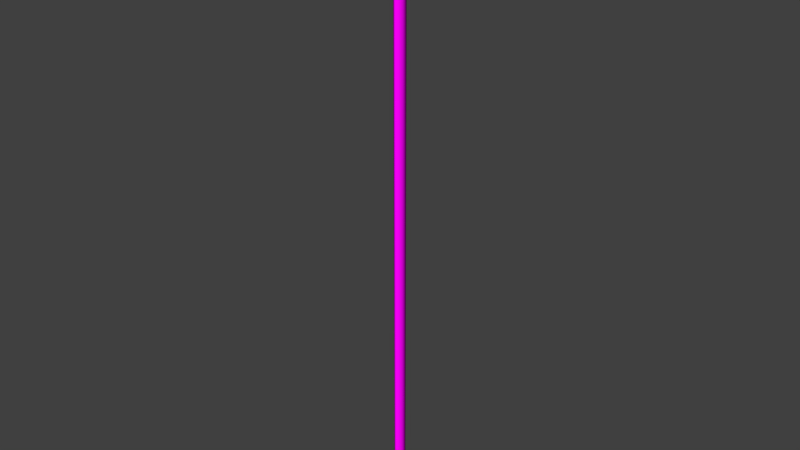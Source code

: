 # Source: decoration_pipes_phonepole_2.blend  (saved by Blender 2.70.0; exported with 4.5.12 LTS)
import bpy
from mathutils import Matrix  # noqa: F401  (used for matrix-valued properties, if any)

bpy.ops.wm.read_factory_settings(use_empty=True)
scene = bpy.context.scene
scene.name = 'Scene'

# ---- collections
col_collection_1 = bpy.data.collections.new('Collection 1'); scene.collection.children.link(col_collection_1)

# ---- images (referenced by path relative to the original .blend; pixels are not part of the script)
import os
ASSET_DIR = os.environ.get("B2B_ASSET_DIR", "")  # directory of the original .blend (textures are referenced by path, not embedded)
HERE = os.path.dirname(os.path.abspath(__file__))  # packed textures are extracted next to this script under _unpacked/

def load_image(name, relpath, width, height, colorspace="sRGB"):
    """Load a texture the original file referenced (path relative to the .blend, or extracted next to this script)."""
    p = next((c for c in (os.path.join(HERE, relpath), os.path.join(ASSET_DIR, relpath)) if relpath and os.path.exists(c)), "")
    if p:
        img = bpy.data.images.load(p, check_existing=True)
        img.name = name
    else:  # same state as the original file: an image datablock whose file is absent (Cycles renders it pink)
        img = bpy.data.images.new(name, width, height)
        img.source = "FILE"
        img.filepath = "//" + (relpath or name)
    img.colorspace_settings.name = colorspace
    return img
img_decoration_pipes_metal_6_diffuse_jpg = load_image('decoration_pipes_metal_6_diffuse.jpg', 'Texturen/decoration_pipes_metal_6_diffuse.jpg', 1024, 1024, 'sRGB')
img_decoration_pipes_metal_6_normal_jpg = load_image('decoration_pipes_metal_6_normal.jpg', 'Texturen/decoration_pipes_metal_6_normal.jpg', 1024, 1024, 'sRGB')
img_decoration_pipes_metal_2_diffuse_jpg = load_image('decoration_pipes_metal_2_diffuse.jpg', 'Texturen/decoration_pipes_metal_2_diffuse.jpg', 1024, 1024, 'sRGB')
img_decoration_pipes_metal_2_normal_png = load_image('decoration_pipes_metal_2_normal.png', 'Texturen/decoration_pipes_metal_2_normal.png', 1024, 1024, 'sRGB')

# ---- materials (node trees are filled in below, after node groups)
mat_decoration_pipes_phonepole_2_base_metal_6 = bpy.data.materials.new('decoration_pipes_phonepole_2_base_metal_6')
mat_decoration_pipes_phonepole_2_base_metal_6.alpha_threshold = 0.0
mat_decoration_pipes_phonepole_2_base_metal_6.roughness = 0.5
mat_decoration_pipes_phonepole_2_base_metal_6.line_color = (0.0, 0.0, 0.0, 1.0)
mat_decoration_pipes_phonepole_2_detail_metal_2 = bpy.data.materials.new('decoration_pipes_phonepole_2_detail_metal_2')
mat_decoration_pipes_phonepole_2_detail_metal_2.alpha_threshold = 0.0
mat_decoration_pipes_phonepole_2_detail_metal_2.roughness = 0.5
mat_decoration_pipes_phonepole_2_detail_metal_2.line_color = (0.0, 0.0, 0.0, 1.0)

# ---- material node trees
mat_decoration_pipes_phonepole_2_base_metal_6.use_nodes = True; mat_decoration_pipes_phonepole_2_base_metal_6.node_tree.nodes.clear()
_N = mat_decoration_pipes_phonepole_2_base_metal_6.node_tree.nodes; _L = mat_decoration_pipes_phonepole_2_base_metal_6.node_tree.links
n0 = _N.new('ShaderNodeOutputMaterial'); n0.name = 'Material Output'; n0.location = (300, 300)
n1 = _N.new('ShaderNodeTexCoord'); n1.name = 'Texture Coordinate'; n1.location = (-665, 350)
n2 = _N.new('ShaderNodeTexImage'); n2.name = 'Image Texture'; n2.location = (-431, 505)
n2.width = 140
n2.image = img_decoration_pipes_metal_6_diffuse_jpg
n3 = _N.new('ShaderNodeTexImage'); n3.name = 'Image Texture.001'; n3.location = (-456, 192)
n3.width = 140
n3.image = img_decoration_pipes_metal_6_normal_jpg
n4 = _N.new('ShaderNodeNormalMap'); n4.name = 'Normal Map'; n4.location = (-238, 207)
n5 = _N.new('ShaderNodeBsdfDiffuse'); n5.name = 'Diffuse BSDF'; n5.location = (10, 300)
_L.new(n5.outputs[0], n0.inputs[0])
_L.new(n2.outputs[0], n5.inputs[0])
_L.new(n4.outputs[0], n5.inputs[2])
_L.new(n3.outputs[0], n4.inputs[1])
_L.new(n1.outputs[2], n2.inputs[0])
_L.new(n1.outputs[2], n3.inputs[0])
n0.is_active_output = True
mat_decoration_pipes_phonepole_2_detail_metal_2.use_nodes = True; mat_decoration_pipes_phonepole_2_detail_metal_2.node_tree.nodes.clear()
_N = mat_decoration_pipes_phonepole_2_detail_metal_2.node_tree.nodes; _L = mat_decoration_pipes_phonepole_2_detail_metal_2.node_tree.links
n0 = _N.new('ShaderNodeOutputMaterial'); n0.name = 'Material Output'; n0.location = (300, 300)
n1 = _N.new('ShaderNodeTexCoord'); n1.name = 'Texture Coordinate'; n1.location = (-665, 350)
n2 = _N.new('ShaderNodeTexImage'); n2.name = 'Image Texture'; n2.location = (-431, 505)
n2.width = 140
n2.image = img_decoration_pipes_metal_2_diffuse_jpg
n3 = _N.new('ShaderNodeTexImage'); n3.name = 'Image Texture.001'; n3.location = (-456, 192)
n3.width = 140
n3.image = img_decoration_pipes_metal_2_normal_png
n4 = _N.new('ShaderNodeNormalMap'); n4.name = 'Normal Map'; n4.location = (-238, 207)
n5 = _N.new('ShaderNodeBsdfDiffuse'); n5.name = 'Diffuse BSDF'; n5.location = (10, 300)
_L.new(n5.outputs[0], n0.inputs[0])
_L.new(n2.outputs[0], n5.inputs[0])
_L.new(n4.outputs[0], n5.inputs[2])
_L.new(n3.outputs[0], n4.inputs[1])
_L.new(n1.outputs[2], n2.inputs[0])
_L.new(n1.outputs[2], n3.inputs[0])
n0.is_active_output = True

# ---- world
world_world = bpy.data.worlds.new('World'); scene.world = world_world
world_world.color = (0.05088, 0.05088, 0.05088)
world_world.use_sun_shadow = False
world_world.sun_shadow_jitter_overblur = 0.0
world_world.cycles.sampling_method = 'MANUAL'
world_world.cycles.sample_map_resolution = 256

# ---- meshes
me_cylinder_059 = bpy.data.meshes.new('Cylinder.059')
me_cylinder_059.from_pydata([(0.0, 0.05759, -0.05759), (0.0, 0.05759, 0.05759), (0.04988, 0.0288, -0.05759), (0.04988, 0.0288, 0.05759), (0.04988, -0.0288, -0.05759), (0.04988, -0.0288, 0.05759), (-5.035e-09, -0.05759, -0.05759), (-5.035e-09, -0.05759, 0.05759), (-0.04988, -0.0288, -0.05759), (-0.04988, -0.0288, 0.05759), (-0.04988, 0.0288, -0.05759), (-0.04988, 0.0288, 0.05759)], [], [(0, 1, 3, 2), (2, 3, 5, 4), (4, 5, 7, 6), (6, 7, 9, 8), (10, 11, 1, 0), (8, 9, 11, 10)])
me_cylinder_059.polygons.foreach_set('use_smooth', [True] * 6)
_uv = me_cylinder_059.uv_layers.new(name='UVMap')
_uv.uv.foreach_set('vector', [0.5, 5.856e-05, 0.5, 0.3334, 0.3334, 0.3334, 0.3334, 5.874e-05, 0.3334, 5.874e-05, 0.3334, 0.3334, 0.1667, 0.3334, 0.1667, 5.883e-05, 0.1667, 5.883e-05, 0.1667, 0.3334, 5.779e-05, 0.3334, 5.773e-05, 5.889e-05, 0.9999, 5.773e-05, 0.9999, 0.3334, 0.8333, 0.3334, 0.8333, 5.815e-05, 0.6666, 5.841e-05, 0.6666, 0.3334, 0.5, 0.3334, 0.5, 5.856e-05, 0.8333, 5.815e-05, 0.8333, 0.3334, 0.6666, 0.3334, 0.6666, 5.841e-05])
me_cylinder_059.materials.append(mat_decoration_pipes_phonepole_2_base_metal_6)
me_cylinder_059.use_remesh_preserve_volume = False
me_cylinder_059.use_remesh_preserve_attributes = False
me_cylinder_059.use_mirror_vertex_groups = False
me_cylinder_059.update()
me_cylinder_058 = bpy.data.meshes.new('Cylinder.058')
me_cylinder_058.from_pydata([(0.0, 0.07615, -0.07615), (0.0, 0.07615, 0.07615), (0.06595, 0.03807, -0.07615), (0.06595, 0.03807, 0.07615), (0.06595, -0.03807, -0.07615), (0.06595, -0.03807, 0.07615), (-6.657e-09, -0.07615, -0.07615), (-6.657e-09, -0.07615, 0.07615), (-0.06595, -0.03807, -0.07615), (-0.06595, -0.03807, 0.07615), (-0.06595, 0.03807, -0.07615), (-0.06595, 0.03807, 0.07615), (0.0, 0.07615, -0.07615), (0.06595, 0.03807, -0.07615), (0.06595, 0.03807, 0.07615), (0.0, 0.07615, 0.07615), (0.06595, -0.03807, -0.07615), (0.06595, -0.03807, 0.07615), (-6.657e-09, -0.07615, -0.07615), (-6.657e-09, -0.07615, 0.07615), (-0.06595, -0.03807, -0.07615), (-0.06595, -0.03807, 0.07615), (-0.06595, 0.03807, -0.07615), (-0.06595, 0.03807, 0.07615)], [], [(0, 1, 3, 2), (2, 3, 5, 4), (4, 5, 7, 6), (6, 7, 9, 8), (14, 15, 11, 21, 19, 17), (10, 23, 1, 0), (8, 9, 23, 10), (12, 13, 16, 18, 20, 22)])
me_cylinder_058.polygons.foreach_set('use_smooth', [True] * 8)
_uv = me_cylinder_058.uv_layers.new(name='UVMap')
_uv.uv.foreach_set('vector', [0.2114, 0.0001824, 0.2114, 0.4225, 0.0001821, 0.4225, 0.0001821, 0.0001826, 0.6337, 0.4229, 0.6337, 0.8452, 0.4225, 0.8452, 0.4225, 0.4229, 0.4225, 0.4229, 0.4225, 0.8452, 0.2114, 0.8452, 0.2114, 0.4229, 0.2114, 0.4229, 0.2114, 0.8452, 0.0001821, 0.8452, 0.0001821, 0.4229, 0.8169, 0.0001821, 0.9998, 0.1058, 0.9998, 0.3169, 0.8169, 0.4225, 0.6341, 0.3169, 0.6341, 0.1058, 0.4225, 0.0001822, 0.4225, 0.4225, 0.2114, 0.4225, 0.2114, 0.0001824, 0.6337, 0.0001821, 0.6337, 0.4225, 0.4225, 0.4225, 0.4225, 0.0001822, 0.9998, 0.5285, 0.9998, 0.7396, 0.8169, 0.8452, 0.6341, 0.7396, 0.6341, 0.5285, 0.8169, 0.4229])
me_cylinder_058.materials.append(mat_decoration_pipes_phonepole_2_detail_metal_2)
me_cylinder_058.use_remesh_preserve_volume = False
me_cylinder_058.use_remesh_preserve_attributes = False
me_cylinder_058.use_mirror_vertex_groups = False
me_cylinder_058.update()
me_cylinder_057 = bpy.data.meshes.new('Cylinder.057')
me_cylinder_057.from_pydata([(0.0, 0.07615, -0.07615), (0.0, 0.07615, 0.07615), (0.06595, 0.03807, -0.07615), (0.06595, 0.03807, 0.07615), (0.06595, -0.03807, -0.07615), (0.06595, -0.03807, 0.07615), (-6.657e-09, -0.07615, -0.07615), (-6.657e-09, -0.07615, 0.07615), (-0.06595, -0.03807, -0.07615), (-0.06595, -0.03807, 0.07615), (-0.06595, 0.03807, -0.07615), (-0.06595, 0.03807, 0.07615), (0.0, 0.07615, -0.07615), (0.06595, 0.03807, -0.07615), (0.06595, 0.03807, 0.07615), (0.0, 0.07615, 0.07615), (0.06595, -0.03807, -0.07615), (0.06595, -0.03807, 0.07615), (-6.657e-09, -0.07615, -0.07615), (-6.657e-09, -0.07615, 0.07615), (-0.06595, -0.03807, -0.07615), (-0.06595, -0.03807, 0.07615), (-0.06595, 0.03807, -0.07615), (-0.06595, 0.03807, 0.07615)], [], [(0, 1, 3, 2), (2, 3, 5, 4), (4, 5, 7, 6), (6, 7, 9, 8), (14, 15, 11, 21, 19, 17), (10, 23, 1, 0), (8, 9, 23, 10), (12, 13, 16, 18, 20, 22)])
me_cylinder_057.polygons.foreach_set('use_smooth', [True] * 8)
_uv = me_cylinder_057.uv_layers.new(name='UVMap')
_uv.uv.foreach_set('vector', [0.2114, 0.0001824, 0.2114, 0.4225, 0.0001821, 0.4225, 0.0001821, 0.0001826, 0.6337, 0.4229, 0.6337, 0.8452, 0.4225, 0.8452, 0.4225, 0.4229, 0.4225, 0.4229, 0.4225, 0.8452, 0.2114, 0.8452, 0.2114, 0.4229, 0.2114, 0.4229, 0.2114, 0.8452, 0.0001821, 0.8452, 0.0001821, 0.4229, 0.8169, 0.0001821, 0.9998, 0.1058, 0.9998, 0.3169, 0.8169, 0.4225, 0.6341, 0.3169, 0.6341, 0.1058, 0.4225, 0.0001822, 0.4225, 0.4225, 0.2114, 0.4225, 0.2114, 0.0001824, 0.6337, 0.0001821, 0.6337, 0.4225, 0.4225, 0.4225, 0.4225, 0.0001822, 0.9998, 0.5285, 0.9998, 0.7396, 0.8169, 0.8452, 0.6341, 0.7396, 0.6341, 0.5285, 0.8169, 0.4229])
me_cylinder_057.materials.append(mat_decoration_pipes_phonepole_2_detail_metal_2)
me_cylinder_057.use_remesh_preserve_volume = False
me_cylinder_057.use_remesh_preserve_attributes = False
me_cylinder_057.use_mirror_vertex_groups = False
me_cylinder_057.update()
me_cylinder_056 = bpy.data.meshes.new('Cylinder.056')
me_cylinder_056.from_pydata([(0.0, 0.05759, -0.05759), (0.0, 0.05759, 0.05759), (0.04988, 0.0288, -0.05759), (0.04988, 0.0288, 0.05759), (0.04988, -0.0288, -0.05759), (0.04988, -0.0288, 0.05759), (-5.035e-09, -0.05759, -0.05759), (-5.035e-09, -0.05759, 0.05759), (-0.04988, -0.0288, -0.05759), (-0.04988, -0.0288, 0.05759), (-0.04988, 0.0288, -0.05759), (-0.04988, 0.0288, 0.05759)], [], [(0, 1, 3, 2), (2, 3, 5, 4), (4, 5, 7, 6), (6, 7, 9, 8), (10, 11, 1, 0), (8, 9, 11, 10)])
me_cylinder_056.polygons.foreach_set('use_smooth', [True] * 6)
_uv = me_cylinder_056.uv_layers.new(name='UVMap')
_uv.uv.foreach_set('vector', [0.5, 5.856e-05, 0.5, 0.3334, 0.3334, 0.3334, 0.3334, 5.874e-05, 0.3334, 5.874e-05, 0.3334, 0.3334, 0.1667, 0.3334, 0.1667, 5.883e-05, 0.1667, 5.883e-05, 0.1667, 0.3334, 5.779e-05, 0.3334, 5.773e-05, 5.889e-05, 0.9999, 5.773e-05, 0.9999, 0.3334, 0.8333, 0.3334, 0.8333, 5.815e-05, 0.6666, 5.841e-05, 0.6666, 0.3334, 0.5, 0.3334, 0.5, 5.856e-05, 0.8333, 5.815e-05, 0.8333, 0.3334, 0.6666, 0.3334, 0.6666, 5.841e-05])
me_cylinder_056.materials.append(mat_decoration_pipes_phonepole_2_base_metal_6)
me_cylinder_056.use_remesh_preserve_volume = False
me_cylinder_056.use_remesh_preserve_attributes = False
me_cylinder_056.use_mirror_vertex_groups = False
me_cylinder_056.update()
me_cylinder_055 = bpy.data.meshes.new('Cylinder.055')
me_cylinder_055.from_pydata([(0.0, 0.05759, -0.05759), (0.0, 0.05759, 0.05759), (0.04988, 0.0288, -0.05759), (0.04988, 0.0288, 0.05759), (0.04988, -0.0288, -0.05759), (0.04988, -0.0288, 0.05759), (-5.035e-09, -0.05759, -0.05759), (-5.035e-09, -0.05759, 0.05759), (-0.04988, -0.0288, -0.05759), (-0.04988, -0.0288, 0.05759), (-0.04988, 0.0288, -0.05759), (-0.04988, 0.0288, 0.05759)], [], [(0, 1, 3, 2), (2, 3, 5, 4), (4, 5, 7, 6), (6, 7, 9, 8), (10, 11, 1, 0), (8, 9, 11, 10)])
me_cylinder_055.polygons.foreach_set('use_smooth', [True] * 6)
_uv = me_cylinder_055.uv_layers.new(name='UVMap')
_uv.uv.foreach_set('vector', [0.5, 5.856e-05, 0.5, 0.3334, 0.3334, 0.3334, 0.3334, 5.874e-05, 0.3334, 5.874e-05, 0.3334, 0.3334, 0.1667, 0.3334, 0.1667, 5.883e-05, 0.1667, 5.883e-05, 0.1667, 0.3334, 5.779e-05, 0.3334, 5.773e-05, 5.889e-05, 0.9999, 5.773e-05, 0.9999, 0.3334, 0.8333, 0.3334, 0.8333, 5.815e-05, 0.6666, 5.841e-05, 0.6666, 0.3334, 0.5, 0.3334, 0.5, 5.856e-05, 0.8333, 5.815e-05, 0.8333, 0.3334, 0.6666, 0.3334, 0.6666, 5.841e-05])
me_cylinder_055.materials.append(mat_decoration_pipes_phonepole_2_base_metal_6)
me_cylinder_055.use_remesh_preserve_volume = False
me_cylinder_055.use_remesh_preserve_attributes = False
me_cylinder_055.use_mirror_vertex_groups = False
me_cylinder_055.update()
me_cylinder_054 = bpy.data.meshes.new('Cylinder.054')
me_cylinder_054.from_pydata([(0.0, 0.07615, -0.07615), (0.0, 0.07615, 0.07615), (0.06595, 0.03807, -0.07615), (0.06595, 0.03807, 0.07615), (0.06595, -0.03807, -0.07615), (0.06595, -0.03807, 0.07615), (-6.657e-09, -0.07615, -0.07615), (-6.657e-09, -0.07615, 0.07615), (-0.06595, -0.03807, -0.07615), (-0.06595, -0.03807, 0.07615), (-0.06595, 0.03807, -0.07615), (-0.06595, 0.03807, 0.07615), (0.0, 0.07615, -0.07615), (0.06595, 0.03807, -0.07615), (0.06595, 0.03807, 0.07615), (0.0, 0.07615, 0.07615), (0.06595, -0.03807, -0.07615), (0.06595, -0.03807, 0.07615), (-6.657e-09, -0.07615, -0.07615), (-6.657e-09, -0.07615, 0.07615), (-0.06595, -0.03807, -0.07615), (-0.06595, -0.03807, 0.07615), (-0.06595, 0.03807, -0.07615), (-0.06595, 0.03807, 0.07615)], [], [(0, 1, 3, 2), (2, 3, 5, 4), (4, 5, 7, 6), (6, 7, 9, 8), (14, 15, 11, 21, 19, 17), (10, 23, 1, 0), (8, 9, 23, 10), (12, 13, 16, 18, 20, 22)])
me_cylinder_054.polygons.foreach_set('use_smooth', [True] * 8)
_uv = me_cylinder_054.uv_layers.new(name='UVMap')
_uv.uv.foreach_set('vector', [0.2114, 0.0001824, 0.2114, 0.4225, 0.0001821, 0.4225, 0.0001821, 0.0001826, 0.6337, 0.4229, 0.6337, 0.8452, 0.4225, 0.8452, 0.4225, 0.4229, 0.4225, 0.4229, 0.4225, 0.8452, 0.2114, 0.8452, 0.2114, 0.4229, 0.2114, 0.4229, 0.2114, 0.8452, 0.0001821, 0.8452, 0.0001821, 0.4229, 0.8169, 0.0001821, 0.9998, 0.1058, 0.9998, 0.3169, 0.8169, 0.4225, 0.6341, 0.3169, 0.6341, 0.1058, 0.4225, 0.0001822, 0.4225, 0.4225, 0.2114, 0.4225, 0.2114, 0.0001824, 0.6337, 0.0001821, 0.6337, 0.4225, 0.4225, 0.4225, 0.4225, 0.0001822, 0.9998, 0.5285, 0.9998, 0.7396, 0.8169, 0.8452, 0.6341, 0.7396, 0.6341, 0.5285, 0.8169, 0.4229])
me_cylinder_054.materials.append(mat_decoration_pipes_phonepole_2_detail_metal_2)
me_cylinder_054.use_remesh_preserve_volume = False
me_cylinder_054.use_remesh_preserve_attributes = False
me_cylinder_054.use_mirror_vertex_groups = False
me_cylinder_054.update()
me_cylinder_053 = bpy.data.meshes.new('Cylinder.053')
me_cylinder_053.from_pydata([(0.0, 0.05759, -0.05759), (0.0, 0.05759, 0.05759), (0.04988, 0.0288, -0.05759), (0.04988, 0.0288, 0.05759), (0.04988, -0.0288, -0.05759), (0.04988, -0.0288, 0.05759), (-5.035e-09, -0.05759, -0.05759), (-5.035e-09, -0.05759, 0.05759), (-0.04988, -0.0288, -0.05759), (-0.04988, -0.0288, 0.05759), (-0.04988, 0.0288, -0.05759), (-0.04988, 0.0288, 0.05759)], [], [(0, 1, 3, 2), (2, 3, 5, 4), (4, 5, 7, 6), (6, 7, 9, 8), (10, 11, 1, 0), (8, 9, 11, 10)])
me_cylinder_053.polygons.foreach_set('use_smooth', [True] * 6)
_uv = me_cylinder_053.uv_layers.new(name='UVMap')
_uv.uv.foreach_set('vector', [0.5, 5.856e-05, 0.5, 0.3334, 0.3334, 0.3334, 0.3334, 5.874e-05, 0.3334, 5.874e-05, 0.3334, 0.3334, 0.1667, 0.3334, 0.1667, 5.883e-05, 0.1667, 5.883e-05, 0.1667, 0.3334, 5.779e-05, 0.3334, 5.773e-05, 5.889e-05, 0.9999, 5.773e-05, 0.9999, 0.3334, 0.8333, 0.3334, 0.8333, 5.815e-05, 0.6666, 5.841e-05, 0.6666, 0.3334, 0.5, 0.3334, 0.5, 5.856e-05, 0.8333, 5.815e-05, 0.8333, 0.3334, 0.6666, 0.3334, 0.6666, 5.841e-05])
me_cylinder_053.materials.append(mat_decoration_pipes_phonepole_2_base_metal_6)
me_cylinder_053.use_remesh_preserve_volume = False
me_cylinder_053.use_remesh_preserve_attributes = False
me_cylinder_053.use_mirror_vertex_groups = False
me_cylinder_053.update()
me_cylinder_052 = bpy.data.meshes.new('Cylinder.052')
me_cylinder_052.from_pydata([(0.0, 0.07615, -0.07615), (0.0, 0.07615, 0.07615), (0.06595, 0.03807, -0.07615), (0.06595, 0.03807, 0.07615), (0.06595, -0.03807, -0.07615), (0.06595, -0.03807, 0.07615), (-6.657e-09, -0.07615, -0.07615), (-6.657e-09, -0.07615, 0.07615), (-0.06595, -0.03807, -0.07615), (-0.06595, -0.03807, 0.07615), (-0.06595, 0.03807, -0.07615), (-0.06595, 0.03807, 0.07615), (0.0, 0.07615, -0.07615), (0.06595, 0.03807, -0.07615), (0.06595, 0.03807, 0.07615), (0.0, 0.07615, 0.07615), (0.06595, -0.03807, -0.07615), (0.06595, -0.03807, 0.07615), (-6.657e-09, -0.07615, -0.07615), (-6.657e-09, -0.07615, 0.07615), (-0.06595, -0.03807, -0.07615), (-0.06595, -0.03807, 0.07615), (-0.06595, 0.03807, -0.07615), (-0.06595, 0.03807, 0.07615)], [], [(0, 1, 3, 2), (2, 3, 5, 4), (4, 5, 7, 6), (6, 7, 9, 8), (14, 15, 11, 21, 19, 17), (10, 23, 1, 0), (8, 9, 23, 10), (12, 13, 16, 18, 20, 22)])
me_cylinder_052.polygons.foreach_set('use_smooth', [True] * 8)
_uv = me_cylinder_052.uv_layers.new(name='UVMap')
_uv.uv.foreach_set('vector', [0.2114, 0.0001824, 0.2114, 0.4225, 0.0001821, 0.4225, 0.0001821, 0.0001826, 0.6337, 0.4229, 0.6337, 0.8452, 0.4225, 0.8452, 0.4225, 0.4229, 0.4225, 0.4229, 0.4225, 0.8452, 0.2114, 0.8452, 0.2114, 0.4229, 0.2114, 0.4229, 0.2114, 0.8452, 0.0001821, 0.8452, 0.0001821, 0.4229, 0.8169, 0.0001821, 0.9998, 0.1058, 0.9998, 0.3169, 0.8169, 0.4225, 0.6341, 0.3169, 0.6341, 0.1058, 0.4225, 0.0001822, 0.4225, 0.4225, 0.2114, 0.4225, 0.2114, 0.0001824, 0.6337, 0.0001821, 0.6337, 0.4225, 0.4225, 0.4225, 0.4225, 0.0001822, 0.9998, 0.5285, 0.9998, 0.7396, 0.8169, 0.8452, 0.6341, 0.7396, 0.6341, 0.5285, 0.8169, 0.4229])
me_cylinder_052.materials.append(mat_decoration_pipes_phonepole_2_detail_metal_2)
me_cylinder_052.use_remesh_preserve_volume = False
me_cylinder_052.use_remesh_preserve_attributes = False
me_cylinder_052.use_mirror_vertex_groups = False
me_cylinder_052.update()
me_cylinder_051 = bpy.data.meshes.new('Cylinder.051')
me_cylinder_051.from_pydata([(0.0, 0.05759, -0.05759), (0.0, 0.05759, 0.05759), (0.04988, 0.0288, -0.05759), (0.04988, 0.0288, 0.05759), (0.04988, -0.0288, -0.05759), (0.04988, -0.0288, 0.05759), (-5.035e-09, -0.05759, -0.05759), (-5.035e-09, -0.05759, 0.05759), (-0.04988, -0.0288, -0.05759), (-0.04988, -0.0288, 0.05759), (-0.04988, 0.0288, -0.05759), (-0.04988, 0.0288, 0.05759)], [], [(0, 1, 3, 2), (2, 3, 5, 4), (4, 5, 7, 6), (6, 7, 9, 8), (10, 11, 1, 0), (8, 9, 11, 10)])
me_cylinder_051.polygons.foreach_set('use_smooth', [True] * 6)
_uv = me_cylinder_051.uv_layers.new(name='UVMap')
_uv.uv.foreach_set('vector', [0.5, 5.856e-05, 0.5, 0.3334, 0.3334, 0.3334, 0.3334, 5.874e-05, 0.3334, 5.874e-05, 0.3334, 0.3334, 0.1667, 0.3334, 0.1667, 5.883e-05, 0.1667, 5.883e-05, 0.1667, 0.3334, 5.779e-05, 0.3334, 5.773e-05, 5.889e-05, 0.9999, 5.773e-05, 0.9999, 0.3334, 0.8333, 0.3334, 0.8333, 5.815e-05, 0.6666, 5.841e-05, 0.6666, 0.3334, 0.5, 0.3334, 0.5, 5.856e-05, 0.8333, 5.815e-05, 0.8333, 0.3334, 0.6666, 0.3334, 0.6666, 5.841e-05])
me_cylinder_051.materials.append(mat_decoration_pipes_phonepole_2_base_metal_6)
me_cylinder_051.use_remesh_preserve_volume = False
me_cylinder_051.use_remesh_preserve_attributes = False
me_cylinder_051.use_mirror_vertex_groups = False
me_cylinder_051.update()
me_cylinder_050 = bpy.data.meshes.new('Cylinder.050')
me_cylinder_050.from_pydata([(0.0, 0.07615, -0.07615), (0.0, 0.07615, 0.07615), (0.06595, 0.03807, -0.07615), (0.06595, 0.03807, 0.07615), (0.06595, -0.03807, -0.07615), (0.06595, -0.03807, 0.07615), (-6.657e-09, -0.07615, -0.07615), (-6.657e-09, -0.07615, 0.07615), (-0.06595, -0.03807, -0.07615), (-0.06595, -0.03807, 0.07615), (-0.06595, 0.03807, -0.07615), (-0.06595, 0.03807, 0.07615), (0.0, 0.07615, -0.07615), (0.06595, 0.03807, -0.07615), (0.06595, 0.03807, 0.07615), (0.0, 0.07615, 0.07615), (0.06595, -0.03807, -0.07615), (0.06595, -0.03807, 0.07615), (-6.657e-09, -0.07615, -0.07615), (-6.657e-09, -0.07615, 0.07615), (-0.06595, -0.03807, -0.07615), (-0.06595, -0.03807, 0.07615), (-0.06595, 0.03807, -0.07615), (-0.06595, 0.03807, 0.07615)], [], [(0, 1, 3, 2), (2, 3, 5, 4), (4, 5, 7, 6), (6, 7, 9, 8), (14, 15, 11, 21, 19, 17), (10, 23, 1, 0), (8, 9, 23, 10), (12, 13, 16, 18, 20, 22)])
me_cylinder_050.polygons.foreach_set('use_smooth', [True] * 8)
_uv = me_cylinder_050.uv_layers.new(name='UVMap')
_uv.uv.foreach_set('vector', [0.2114, 0.0001824, 0.2114, 0.4225, 0.0001821, 0.4225, 0.0001821, 0.0001826, 0.6337, 0.4229, 0.6337, 0.8452, 0.4225, 0.8452, 0.4225, 0.4229, 0.4225, 0.4229, 0.4225, 0.8452, 0.2114, 0.8452, 0.2114, 0.4229, 0.2114, 0.4229, 0.2114, 0.8452, 0.0001821, 0.8452, 0.0001821, 0.4229, 0.8169, 0.0001821, 0.9998, 0.1058, 0.9998, 0.3169, 0.8169, 0.4225, 0.6341, 0.3169, 0.6341, 0.1058, 0.4225, 0.0001822, 0.4225, 0.4225, 0.2114, 0.4225, 0.2114, 0.0001824, 0.6337, 0.0001821, 0.6337, 0.4225, 0.4225, 0.4225, 0.4225, 0.0001822, 0.9998, 0.5285, 0.9998, 0.7396, 0.8169, 0.8452, 0.6341, 0.7396, 0.6341, 0.5285, 0.8169, 0.4229])
me_cylinder_050.materials.append(mat_decoration_pipes_phonepole_2_detail_metal_2)
me_cylinder_050.use_remesh_preserve_volume = False
me_cylinder_050.use_remesh_preserve_attributes = False
me_cylinder_050.use_mirror_vertex_groups = False
me_cylinder_050.update()
me_cylinder_049 = bpy.data.meshes.new('Cylinder.049')
me_cylinder_049.from_pydata([(0.0, 0.07615, -0.07615), (0.0, 0.07615, 0.07615), (0.06595, 0.03807, -0.07615), (0.06595, 0.03807, 0.07615), (0.06595, -0.03807, -0.07615), (0.06595, -0.03807, 0.07615), (-6.657e-09, -0.07615, -0.07615), (-6.657e-09, -0.07615, 0.07615), (-0.06595, -0.03807, -0.07615), (-0.06595, -0.03807, 0.07615), (-0.06595, 0.03807, -0.07615), (-0.06595, 0.03807, 0.07615), (0.0, 0.07615, -0.07615), (0.06595, 0.03807, -0.07615), (0.06595, 0.03807, 0.07615), (0.0, 0.07615, 0.07615), (0.06595, -0.03807, -0.07615), (0.06595, -0.03807, 0.07615), (-6.657e-09, -0.07615, -0.07615), (-6.657e-09, -0.07615, 0.07615), (-0.06595, -0.03807, -0.07615), (-0.06595, -0.03807, 0.07615), (-0.06595, 0.03807, -0.07615), (-0.06595, 0.03807, 0.07615)], [], [(0, 1, 3, 2), (2, 3, 5, 4), (4, 5, 7, 6), (6, 7, 9, 8), (14, 15, 11, 21, 19, 17), (10, 23, 1, 0), (8, 9, 23, 10), (12, 13, 16, 18, 20, 22)])
me_cylinder_049.polygons.foreach_set('use_smooth', [True] * 8)
_uv = me_cylinder_049.uv_layers.new(name='UVMap')
_uv.uv.foreach_set('vector', [0.2114, 0.0001824, 0.2114, 0.4225, 0.0001821, 0.4225, 0.0001821, 0.0001826, 0.6337, 0.4229, 0.6337, 0.8452, 0.4225, 0.8452, 0.4225, 0.4229, 0.4225, 0.4229, 0.4225, 0.8452, 0.2114, 0.8452, 0.2114, 0.4229, 0.2114, 0.4229, 0.2114, 0.8452, 0.0001821, 0.8452, 0.0001821, 0.4229, 0.8169, 0.0001821, 0.9998, 0.1058, 0.9998, 0.3169, 0.8169, 0.4225, 0.6341, 0.3169, 0.6341, 0.1058, 0.4225, 0.0001822, 0.4225, 0.4225, 0.2114, 0.4225, 0.2114, 0.0001824, 0.6337, 0.0001821, 0.6337, 0.4225, 0.4225, 0.4225, 0.4225, 0.0001822, 0.9998, 0.5285, 0.9998, 0.7396, 0.8169, 0.8452, 0.6341, 0.7396, 0.6341, 0.5285, 0.8169, 0.4229])
me_cylinder_049.materials.append(mat_decoration_pipes_phonepole_2_detail_metal_2)
me_cylinder_049.use_remesh_preserve_volume = False
me_cylinder_049.use_remesh_preserve_attributes = False
me_cylinder_049.use_mirror_vertex_groups = False
me_cylinder_049.update()
me_cylinder_048 = bpy.data.meshes.new('Cylinder.048')
me_cylinder_048.from_pydata([(0.0, 0.05759, -0.05759), (0.0, 0.05759, 0.05759), (0.04988, 0.0288, -0.05759), (0.04988, 0.0288, 0.05759), (0.04988, -0.0288, -0.05759), (0.04988, -0.0288, 0.05759), (-5.035e-09, -0.05759, -0.05759), (-5.035e-09, -0.05759, 0.05759), (-0.04988, -0.0288, -0.05759), (-0.04988, -0.0288, 0.05759), (-0.04988, 0.0288, -0.05759), (-0.04988, 0.0288, 0.05759)], [], [(0, 1, 3, 2), (2, 3, 5, 4), (4, 5, 7, 6), (6, 7, 9, 8), (10, 11, 1, 0), (8, 9, 11, 10)])
me_cylinder_048.polygons.foreach_set('use_smooth', [True] * 6)
_uv = me_cylinder_048.uv_layers.new(name='UVMap')
_uv.uv.foreach_set('vector', [0.5, 5.856e-05, 0.5, 0.3334, 0.3334, 0.3334, 0.3334, 5.874e-05, 0.3334, 5.874e-05, 0.3334, 0.3334, 0.1667, 0.3334, 0.1667, 5.883e-05, 0.1667, 5.883e-05, 0.1667, 0.3334, 5.779e-05, 0.3334, 5.773e-05, 5.889e-05, 0.9999, 5.773e-05, 0.9999, 0.3334, 0.8333, 0.3334, 0.8333, 5.815e-05, 0.6666, 5.841e-05, 0.6666, 0.3334, 0.5, 0.3334, 0.5, 5.856e-05, 0.8333, 5.815e-05, 0.8333, 0.3334, 0.6666, 0.3334, 0.6666, 5.841e-05])
me_cylinder_048.materials.append(mat_decoration_pipes_phonepole_2_base_metal_6)
me_cylinder_048.use_remesh_preserve_volume = False
me_cylinder_048.use_remesh_preserve_attributes = False
me_cylinder_048.use_mirror_vertex_groups = False
me_cylinder_048.update()
me_cylinder_047 = bpy.data.meshes.new('Cylinder.047')
me_cylinder_047.from_pydata([(0.0, 0.05759, -0.05759), (0.0, 0.05759, 0.05759), (0.04988, 0.0288, -0.05759), (0.04988, 0.0288, 0.05759), (0.04988, -0.0288, -0.05759), (0.04988, -0.0288, 0.05759), (-5.035e-09, -0.05759, -0.05759), (-5.035e-09, -0.05759, 0.05759), (-0.04988, -0.0288, -0.05759), (-0.04988, -0.0288, 0.05759), (-0.04988, 0.0288, -0.05759), (-0.04988, 0.0288, 0.05759)], [], [(0, 1, 3, 2), (2, 3, 5, 4), (4, 5, 7, 6), (6, 7, 9, 8), (10, 11, 1, 0), (8, 9, 11, 10)])
me_cylinder_047.polygons.foreach_set('use_smooth', [True] * 6)
_uv = me_cylinder_047.uv_layers.new(name='UVMap')
_uv.uv.foreach_set('vector', [0.5, 5.856e-05, 0.5, 0.3334, 0.3334, 0.3334, 0.3334, 5.874e-05, 0.3334, 5.874e-05, 0.3334, 0.3334, 0.1667, 0.3334, 0.1667, 5.883e-05, 0.1667, 5.883e-05, 0.1667, 0.3334, 5.779e-05, 0.3334, 5.773e-05, 5.889e-05, 0.9999, 5.773e-05, 0.9999, 0.3334, 0.8333, 0.3334, 0.8333, 5.815e-05, 0.6666, 5.841e-05, 0.6666, 0.3334, 0.5, 0.3334, 0.5, 5.856e-05, 0.8333, 5.815e-05, 0.8333, 0.3334, 0.6666, 0.3334, 0.6666, 5.841e-05])
me_cylinder_047.materials.append(mat_decoration_pipes_phonepole_2_base_metal_6)
me_cylinder_047.use_remesh_preserve_volume = False
me_cylinder_047.use_remesh_preserve_attributes = False
me_cylinder_047.use_mirror_vertex_groups = False
me_cylinder_047.update()
me_cylinder_046 = bpy.data.meshes.new('Cylinder.046')
me_cylinder_046.from_pydata([(0.0, 0.07615, -0.07615), (0.0, 0.07615, 0.07615), (0.06595, 0.03807, -0.07615), (0.06595, 0.03807, 0.07615), (0.06595, -0.03807, -0.07615), (0.06595, -0.03807, 0.07615), (-6.657e-09, -0.07615, -0.07615), (-6.657e-09, -0.07615, 0.07615), (-0.06595, -0.03807, -0.07615), (-0.06595, -0.03807, 0.07615), (-0.06595, 0.03807, -0.07615), (-0.06595, 0.03807, 0.07615), (0.0, 0.07615, -0.07615), (0.06595, 0.03807, -0.07615), (0.06595, 0.03807, 0.07615), (0.0, 0.07615, 0.07615), (0.06595, -0.03807, -0.07615), (0.06595, -0.03807, 0.07615), (-6.657e-09, -0.07615, -0.07615), (-6.657e-09, -0.07615, 0.07615), (-0.06595, -0.03807, -0.07615), (-0.06595, -0.03807, 0.07615), (-0.06595, 0.03807, -0.07615), (-0.06595, 0.03807, 0.07615)], [], [(0, 1, 3, 2), (2, 3, 5, 4), (4, 5, 7, 6), (6, 7, 9, 8), (14, 15, 11, 21, 19, 17), (10, 23, 1, 0), (8, 9, 23, 10), (12, 13, 16, 18, 20, 22)])
me_cylinder_046.polygons.foreach_set('use_smooth', [True] * 8)
_uv = me_cylinder_046.uv_layers.new(name='UVMap')
_uv.uv.foreach_set('vector', [0.2114, 0.0001824, 0.2114, 0.4225, 0.0001821, 0.4225, 0.0001821, 0.0001826, 0.6337, 0.4229, 0.6337, 0.8452, 0.4225, 0.8452, 0.4225, 0.4229, 0.4225, 0.4229, 0.4225, 0.8452, 0.2114, 0.8452, 0.2114, 0.4229, 0.2114, 0.4229, 0.2114, 0.8452, 0.0001821, 0.8452, 0.0001821, 0.4229, 0.8169, 0.0001821, 0.9998, 0.1058, 0.9998, 0.3169, 0.8169, 0.4225, 0.6341, 0.3169, 0.6341, 0.1058, 0.4225, 0.0001822, 0.4225, 0.4225, 0.2114, 0.4225, 0.2114, 0.0001824, 0.6337, 0.0001821, 0.6337, 0.4225, 0.4225, 0.4225, 0.4225, 0.0001822, 0.9998, 0.5285, 0.9998, 0.7396, 0.8169, 0.8452, 0.6341, 0.7396, 0.6341, 0.5285, 0.8169, 0.4229])
me_cylinder_046.materials.append(mat_decoration_pipes_phonepole_2_detail_metal_2)
me_cylinder_046.use_remesh_preserve_volume = False
me_cylinder_046.use_remesh_preserve_attributes = False
me_cylinder_046.use_mirror_vertex_groups = False
me_cylinder_046.update()
me_cylinder_045 = bpy.data.meshes.new('Cylinder.045')
me_cylinder_045.from_pydata([(0.0, 0.07615, -0.07615), (0.0, 0.07615, 0.07615), (0.06595, 0.03807, -0.07615), (0.06595, 0.03807, 0.07615), (0.06595, -0.03807, -0.07615), (0.06595, -0.03807, 0.07615), (-6.657e-09, -0.07615, -0.07615), (-6.657e-09, -0.07615, 0.07615), (-0.06595, -0.03807, -0.07615), (-0.06595, -0.03807, 0.07615), (-0.06595, 0.03807, -0.07615), (-0.06595, 0.03807, 0.07615), (0.0, 0.07615, -0.07615), (0.06595, 0.03807, -0.07615), (0.06595, 0.03807, 0.07615), (0.0, 0.07615, 0.07615), (0.06595, -0.03807, -0.07615), (0.06595, -0.03807, 0.07615), (-6.657e-09, -0.07615, -0.07615), (-6.657e-09, -0.07615, 0.07615), (-0.06595, -0.03807, -0.07615), (-0.06595, -0.03807, 0.07615), (-0.06595, 0.03807, -0.07615), (-0.06595, 0.03807, 0.07615)], [], [(0, 1, 3, 2), (2, 3, 5, 4), (4, 5, 7, 6), (6, 7, 9, 8), (14, 15, 11, 21, 19, 17), (10, 23, 1, 0), (8, 9, 23, 10), (12, 13, 16, 18, 20, 22)])
me_cylinder_045.polygons.foreach_set('use_smooth', [True] * 8)
_uv = me_cylinder_045.uv_layers.new(name='UVMap')
_uv.uv.foreach_set('vector', [0.2114, 0.0001824, 0.2114, 0.4225, 0.0001821, 0.4225, 0.0001821, 0.0001826, 0.6337, 0.4229, 0.6337, 0.8452, 0.4225, 0.8452, 0.4225, 0.4229, 0.4225, 0.4229, 0.4225, 0.8452, 0.2114, 0.8452, 0.2114, 0.4229, 0.2114, 0.4229, 0.2114, 0.8452, 0.0001821, 0.8452, 0.0001821, 0.4229, 0.8169, 0.0001821, 0.9998, 0.1058, 0.9998, 0.3169, 0.8169, 0.4225, 0.6341, 0.3169, 0.6341, 0.1058, 0.4225, 0.0001822, 0.4225, 0.4225, 0.2114, 0.4225, 0.2114, 0.0001824, 0.6337, 0.0001821, 0.6337, 0.4225, 0.4225, 0.4225, 0.4225, 0.0001822, 0.9998, 0.5285, 0.9998, 0.7396, 0.8169, 0.8452, 0.6341, 0.7396, 0.6341, 0.5285, 0.8169, 0.4229])
me_cylinder_045.materials.append(mat_decoration_pipes_phonepole_2_detail_metal_2)
me_cylinder_045.use_remesh_preserve_volume = False
me_cylinder_045.use_remesh_preserve_attributes = False
me_cylinder_045.use_mirror_vertex_groups = False
me_cylinder_045.update()
me_cylinder_044 = bpy.data.meshes.new('Cylinder.044')
me_cylinder_044.from_pydata([(0.0, 0.05759, -0.05759), (0.0, 0.05759, 0.05759), (0.04988, 0.0288, -0.05759), (0.04988, 0.0288, 0.05759), (0.04988, -0.0288, -0.05759), (0.04988, -0.0288, 0.05759), (-5.035e-09, -0.05759, -0.05759), (-5.035e-09, -0.05759, 0.05759), (-0.04988, -0.0288, -0.05759), (-0.04988, -0.0288, 0.05759), (-0.04988, 0.0288, -0.05759), (-0.04988, 0.0288, 0.05759)], [], [(0, 1, 3, 2), (2, 3, 5, 4), (4, 5, 7, 6), (6, 7, 9, 8), (10, 11, 1, 0), (8, 9, 11, 10)])
me_cylinder_044.polygons.foreach_set('use_smooth', [True] * 6)
_uv = me_cylinder_044.uv_layers.new(name='UVMap')
_uv.uv.foreach_set('vector', [0.5, 5.856e-05, 0.5, 0.3334, 0.3334, 0.3334, 0.3334, 5.874e-05, 0.3334, 5.874e-05, 0.3334, 0.3334, 0.1667, 0.3334, 0.1667, 5.883e-05, 0.1667, 5.883e-05, 0.1667, 0.3334, 5.779e-05, 0.3334, 5.773e-05, 5.889e-05, 0.9999, 5.773e-05, 0.9999, 0.3334, 0.8333, 0.3334, 0.8333, 5.815e-05, 0.6666, 5.841e-05, 0.6666, 0.3334, 0.5, 0.3334, 0.5, 5.856e-05, 0.8333, 5.815e-05, 0.8333, 0.3334, 0.6666, 0.3334, 0.6666, 5.841e-05])
me_cylinder_044.materials.append(mat_decoration_pipes_phonepole_2_base_metal_6)
me_cylinder_044.use_remesh_preserve_volume = False
me_cylinder_044.use_remesh_preserve_attributes = False
me_cylinder_044.use_mirror_vertex_groups = False
me_cylinder_044.update()
me_cylinder_043 = bpy.data.meshes.new('Cylinder.043')
me_cylinder_043.from_pydata([(0.0, 0.07615, -0.07615), (0.0, 0.07615, 0.07615), (0.06595, 0.03807, -0.07615), (0.06595, 0.03807, 0.07615), (0.06595, -0.03807, -0.07615), (0.06595, -0.03807, 0.07615), (-6.657e-09, -0.07615, -0.07615), (-6.657e-09, -0.07615, 0.07615), (-0.06595, -0.03807, -0.07615), (-0.06595, -0.03807, 0.07615), (-0.06595, 0.03807, -0.07615), (-0.06595, 0.03807, 0.07615), (0.0, 0.07615, -0.07615), (0.06595, 0.03807, -0.07615), (0.06595, 0.03807, 0.07615), (0.0, 0.07615, 0.07615), (0.06595, -0.03807, -0.07615), (0.06595, -0.03807, 0.07615), (-6.657e-09, -0.07615, -0.07615), (-6.657e-09, -0.07615, 0.07615), (-0.06595, -0.03807, -0.07615), (-0.06595, -0.03807, 0.07615), (-0.06595, 0.03807, -0.07615), (-0.06595, 0.03807, 0.07615)], [], [(0, 1, 3, 2), (2, 3, 5, 4), (4, 5, 7, 6), (6, 7, 9, 8), (14, 15, 11, 21, 19, 17), (10, 23, 1, 0), (8, 9, 23, 10), (12, 13, 16, 18, 20, 22)])
me_cylinder_043.polygons.foreach_set('use_smooth', [True] * 8)
_uv = me_cylinder_043.uv_layers.new(name='UVMap')
_uv.uv.foreach_set('vector', [0.2114, 0.0001824, 0.2114, 0.4225, 0.0001821, 0.4225, 0.0001821, 0.0001826, 0.6337, 0.4229, 0.6337, 0.8452, 0.4225, 0.8452, 0.4225, 0.4229, 0.4225, 0.4229, 0.4225, 0.8452, 0.2114, 0.8452, 0.2114, 0.4229, 0.2114, 0.4229, 0.2114, 0.8452, 0.0001821, 0.8452, 0.0001821, 0.4229, 0.8169, 0.0001821, 0.9998, 0.1058, 0.9998, 0.3169, 0.8169, 0.4225, 0.6341, 0.3169, 0.6341, 0.1058, 0.4225, 0.0001822, 0.4225, 0.4225, 0.2114, 0.4225, 0.2114, 0.0001824, 0.6337, 0.0001821, 0.6337, 0.4225, 0.4225, 0.4225, 0.4225, 0.0001822, 0.9998, 0.5285, 0.9998, 0.7396, 0.8169, 0.8452, 0.6341, 0.7396, 0.6341, 0.5285, 0.8169, 0.4229])
me_cylinder_043.materials.append(mat_decoration_pipes_phonepole_2_detail_metal_2)
me_cylinder_043.use_remesh_preserve_volume = False
me_cylinder_043.use_remesh_preserve_attributes = False
me_cylinder_043.use_mirror_vertex_groups = False
me_cylinder_043.update()
me_cylinder_042 = bpy.data.meshes.new('Cylinder.042')
me_cylinder_042.from_pydata([(0.0, 0.05759, -0.05759), (0.0, 0.05759, 0.05759), (0.04988, 0.0288, -0.05759), (0.04988, 0.0288, 0.05759), (0.04988, -0.0288, -0.05759), (0.04988, -0.0288, 0.05759), (-5.035e-09, -0.05759, -0.05759), (-5.035e-09, -0.05759, 0.05759), (-0.04988, -0.0288, -0.05759), (-0.04988, -0.0288, 0.05759), (-0.04988, 0.0288, -0.05759), (-0.04988, 0.0288, 0.05759)], [], [(0, 1, 3, 2), (2, 3, 5, 4), (4, 5, 7, 6), (6, 7, 9, 8), (10, 11, 1, 0), (8, 9, 11, 10)])
me_cylinder_042.polygons.foreach_set('use_smooth', [True] * 6)
_uv = me_cylinder_042.uv_layers.new(name='UVMap')
_uv.uv.foreach_set('vector', [0.5, 5.856e-05, 0.5, 0.3334, 0.3334, 0.3334, 0.3334, 5.874e-05, 0.3334, 5.874e-05, 0.3334, 0.3334, 0.1667, 0.3334, 0.1667, 5.883e-05, 0.1667, 5.883e-05, 0.1667, 0.3334, 5.779e-05, 0.3334, 5.773e-05, 5.889e-05, 0.9999, 5.773e-05, 0.9999, 0.3334, 0.8333, 0.3334, 0.8333, 5.815e-05, 0.6666, 5.841e-05, 0.6666, 0.3334, 0.5, 0.3334, 0.5, 5.856e-05, 0.8333, 5.815e-05, 0.8333, 0.3334, 0.6666, 0.3334, 0.6666, 5.841e-05])
me_cylinder_042.materials.append(mat_decoration_pipes_phonepole_2_base_metal_6)
me_cylinder_042.use_remesh_preserve_volume = False
me_cylinder_042.use_remesh_preserve_attributes = False
me_cylinder_042.use_mirror_vertex_groups = False
me_cylinder_042.update()
me_cylinder_041 = bpy.data.meshes.new('Cylinder.041')
me_cylinder_041.from_pydata([(-1.764, 0.09561, -1.605e-06), (1.764, 0.09561, 1.605e-06), (-1.764, 0.0478, -0.0828), (1.764, 0.0478, -0.0828), (-1.764, -0.0478, -0.0828), (1.764, -0.0478, -0.0828), (-1.764, -0.09561, -1.597e-06), (1.764, -0.09561, 1.614e-06), (-1.764, -0.0478, 0.0828), (1.764, -0.0478, 0.0828), (-1.764, 0.0478, 0.0828), (1.764, 0.0478, 0.0828), (-1.764, 0.09561, -1.605e-06), (-1.764, 0.0478, -0.0828), (1.764, 0.0478, -0.0828), (1.764, 0.09561, 1.605e-06), (-1.764, -0.0478, -0.0828), (1.764, -0.0478, -0.0828), (-1.764, -0.09561, -1.597e-06), (1.764, -0.09561, 1.614e-06), (-1.764, -0.0478, 0.0828), (1.764, -0.0478, 0.0828), (-1.764, 0.0478, 0.0828), (1.764, 0.0478, 0.0828)], [], [(0, 1, 3, 2), (2, 3, 5, 4), (4, 5, 7, 6), (6, 7, 9, 8), (14, 15, 11, 21, 19, 17), (10, 23, 1, 0), (8, 9, 23, 10), (12, 13, 16, 18, 20, 22)])
me_cylinder_041.polygons.foreach_set('use_smooth', [True] * 8)
_uv = me_cylinder_041.uv_layers.new(name='UVMap')
_uv.uv.foreach_set('vector', [-0.05733, 0.4098, 1.142, 0.4098, 1.142, 0.458, -0.05719, 0.458, -0.05719, 0.458, 1.142, 0.458, 1.143, 0.5061, -0.05704, 0.5062, -0.05704, 0.5062, 1.143, 0.5061, 1.143, 0.5543, -0.0569, 0.5543, -0.0569, 0.5543, 1.143, 0.5543, 1.143, 0.6025, -0.05675, 0.6025, -0.05748, 0.3333, -0.05043, 0.3051, -0.03632, 0.3051, -0.02926, 0.3333, -0.03632, 0.3614, -0.05043, 0.3614, -0.05748, 0.3616, 1.142, 0.3616, 1.142, 0.4098, -0.05733, 0.4098, -0.05675, 0.6025, 1.143, 0.6025, 1.143, 0.6507, -0.05661, 0.6507, -0.02212, 0.3051, -0.008007, 0.3051, -0.0009522, 0.3333, -0.008007, 0.3614, -0.02212, 0.3614, -0.02917, 0.3333])
me_cylinder_041.materials.append(mat_decoration_pipes_phonepole_2_base_metal_6)
me_cylinder_041.use_remesh_preserve_volume = False
me_cylinder_041.use_remesh_preserve_attributes = False
me_cylinder_041.use_mirror_vertex_groups = False
me_cylinder_041.update()
me_cylinder_040 = bpy.data.meshes.new('Cylinder.040')
me_cylinder_040.from_pydata([(-1.764, 0.09561, -1.605e-06), (1.764, 0.09561, 1.605e-06), (-1.764, 0.0478, -0.0828), (1.764, 0.0478, -0.0828), (-1.764, -0.0478, -0.0828), (1.764, -0.0478, -0.0828), (-1.764, -0.09561, -1.597e-06), (1.764, -0.09561, 1.614e-06), (-1.764, -0.0478, 0.0828), (1.764, -0.0478, 0.0828), (-1.764, 0.0478, 0.0828), (1.764, 0.0478, 0.0828), (-1.764, 0.09561, -1.605e-06), (-1.764, 0.0478, -0.0828), (1.764, 0.0478, -0.0828), (1.764, 0.09561, 1.605e-06), (-1.764, -0.0478, -0.0828), (1.764, -0.0478, -0.0828), (-1.764, -0.09561, -1.597e-06), (1.764, -0.09561, 1.614e-06), (-1.764, -0.0478, 0.0828), (1.764, -0.0478, 0.0828), (-1.764, 0.0478, 0.0828), (1.764, 0.0478, 0.0828)], [], [(0, 1, 3, 2), (2, 3, 5, 4), (4, 5, 7, 6), (6, 7, 9, 8), (14, 15, 11, 21, 19, 17), (10, 23, 1, 0), (8, 9, 23, 10), (12, 13, 16, 18, 20, 22)])
me_cylinder_040.polygons.foreach_set('use_smooth', [True] * 8)
_uv = me_cylinder_040.uv_layers.new(name='UVMap')
_uv.uv.foreach_set('vector', [-0.05733, 0.4098, 1.142, 0.4098, 1.142, 0.458, -0.05719, 0.458, -0.05719, 0.458, 1.142, 0.458, 1.143, 0.5061, -0.05704, 0.5062, -0.05704, 0.5062, 1.143, 0.5061, 1.143, 0.5543, -0.0569, 0.5543, -0.0569, 0.5543, 1.143, 0.5543, 1.143, 0.6025, -0.05675, 0.6025, -0.05748, 0.3333, -0.05043, 0.3051, -0.03632, 0.3051, -0.02926, 0.3333, -0.03632, 0.3614, -0.05043, 0.3614, -0.05748, 0.3616, 1.142, 0.3616, 1.142, 0.4098, -0.05733, 0.4098, -0.05675, 0.6025, 1.143, 0.6025, 1.143, 0.6507, -0.05661, 0.6507, -0.02212, 0.3051, -0.008007, 0.3051, -0.0009522, 0.3333, -0.008007, 0.3614, -0.02212, 0.3614, -0.02917, 0.3333])
me_cylinder_040.materials.append(mat_decoration_pipes_phonepole_2_base_metal_6)
me_cylinder_040.use_remesh_preserve_volume = False
me_cylinder_040.use_remesh_preserve_attributes = False
me_cylinder_040.use_mirror_vertex_groups = False
me_cylinder_040.update()
me_cylinder_039 = bpy.data.meshes.new('Cylinder.039')
me_cylinder_039.from_pydata([(-1.764, 0.09561, -1.605e-06), (1.764, 0.09561, 1.605e-06), (-1.764, 0.0478, -0.0828), (1.764, 0.0478, -0.0828), (-1.764, -0.0478, -0.0828), (1.764, -0.0478, -0.0828), (-1.764, -0.09561, -1.597e-06), (1.764, -0.09561, 1.614e-06), (-1.764, -0.0478, 0.0828), (1.764, -0.0478, 0.0828), (-1.764, 0.0478, 0.0828), (1.764, 0.0478, 0.0828), (-1.764, 0.09561, -1.605e-06), (-1.764, 0.0478, -0.0828), (1.764, 0.0478, -0.0828), (1.764, 0.09561, 1.605e-06), (-1.764, -0.0478, -0.0828), (1.764, -0.0478, -0.0828), (-1.764, -0.09561, -1.597e-06), (1.764, -0.09561, 1.614e-06), (-1.764, -0.0478, 0.0828), (1.764, -0.0478, 0.0828), (-1.764, 0.0478, 0.0828), (1.764, 0.0478, 0.0828)], [], [(0, 1, 3, 2), (2, 3, 5, 4), (4, 5, 7, 6), (6, 7, 9, 8), (14, 15, 11, 21, 19, 17), (10, 23, 1, 0), (8, 9, 23, 10), (12, 13, 16, 18, 20, 22)])
me_cylinder_039.polygons.foreach_set('use_smooth', [True] * 8)
_uv = me_cylinder_039.uv_layers.new(name='UVMap')
_uv.uv.foreach_set('vector', [-0.05733, 0.4098, 1.142, 0.4098, 1.142, 0.458, -0.05719, 0.458, -0.05719, 0.458, 1.142, 0.458, 1.143, 0.5061, -0.05704, 0.5062, -0.05704, 0.5062, 1.143, 0.5061, 1.143, 0.5543, -0.0569, 0.5543, -0.0569, 0.5543, 1.143, 0.5543, 1.143, 0.6025, -0.05675, 0.6025, -0.05748, 0.3333, -0.05043, 0.3051, -0.03632, 0.3051, -0.02926, 0.3333, -0.03632, 0.3614, -0.05043, 0.3614, -0.05748, 0.3616, 1.142, 0.3616, 1.142, 0.4098, -0.05733, 0.4098, -0.05675, 0.6025, 1.143, 0.6025, 1.143, 0.6507, -0.05661, 0.6507, -0.02212, 0.3051, -0.008007, 0.3051, -0.0009522, 0.3333, -0.008007, 0.3614, -0.02212, 0.3614, -0.02917, 0.3333])
me_cylinder_039.materials.append(mat_decoration_pipes_phonepole_2_base_metal_6)
me_cylinder_039.use_remesh_preserve_volume = False
me_cylinder_039.use_remesh_preserve_attributes = False
me_cylinder_039.use_mirror_vertex_groups = False
me_cylinder_039.update()
me_cylinder_032 = bpy.data.meshes.new('Cylinder.032')
me_cylinder_032.from_pydata([(0.0, 0.05759, -0.05759), (0.0, 0.05759, 0.05759), (0.04988, 0.0288, -0.05759), (0.04988, 0.0288, 0.05759), (0.04988, -0.0288, -0.05759), (0.04988, -0.0288, 0.05759), (-5.035e-09, -0.05759, -0.05759), (-5.035e-09, -0.05759, 0.05759), (-0.04988, -0.0288, -0.05759), (-0.04988, -0.0288, 0.05759), (-0.04988, 0.0288, -0.05759), (-0.04988, 0.0288, 0.05759)], [], [(0, 1, 3, 2), (2, 3, 5, 4), (4, 5, 7, 6), (6, 7, 9, 8), (10, 11, 1, 0), (8, 9, 11, 10)])
me_cylinder_032.polygons.foreach_set('use_smooth', [True] * 6)
_uv = me_cylinder_032.uv_layers.new(name='UVMap')
_uv.uv.foreach_set('vector', [0.5, 5.856e-05, 0.5, 0.3334, 0.3334, 0.3334, 0.3334, 5.874e-05, 0.3334, 5.874e-05, 0.3334, 0.3334, 0.1667, 0.3334, 0.1667, 5.883e-05, 0.1667, 5.883e-05, 0.1667, 0.3334, 5.779e-05, 0.3334, 5.773e-05, 5.889e-05, 0.9999, 5.773e-05, 0.9999, 0.3334, 0.8333, 0.3334, 0.8333, 5.815e-05, 0.6666, 5.841e-05, 0.6666, 0.3334, 0.5, 0.3334, 0.5, 5.856e-05, 0.8333, 5.815e-05, 0.8333, 0.3334, 0.6666, 0.3334, 0.6666, 5.841e-05])
me_cylinder_032.materials.append(mat_decoration_pipes_phonepole_2_base_metal_6)
me_cylinder_032.use_remesh_preserve_volume = False
me_cylinder_032.use_remesh_preserve_attributes = False
me_cylinder_032.use_mirror_vertex_groups = False
me_cylinder_032.update()
me_cylinder_031 = bpy.data.meshes.new('Cylinder.031')
me_cylinder_031.from_pydata([(0.0, 0.07615, -0.07615), (0.0, 0.07615, 0.07615), (0.06595, 0.03807, -0.07615), (0.06595, 0.03807, 0.07615), (0.06595, -0.03807, -0.07615), (0.06595, -0.03807, 0.07615), (-6.657e-09, -0.07615, -0.07615), (-6.657e-09, -0.07615, 0.07615), (-0.06595, -0.03807, -0.07615), (-0.06595, -0.03807, 0.07615), (-0.06595, 0.03807, -0.07615), (-0.06595, 0.03807, 0.07615), (0.0, 0.07615, -0.07615), (0.06595, 0.03807, -0.07615), (0.06595, 0.03807, 0.07615), (0.0, 0.07615, 0.07615), (0.06595, -0.03807, -0.07615), (0.06595, -0.03807, 0.07615), (-6.657e-09, -0.07615, -0.07615), (-6.657e-09, -0.07615, 0.07615), (-0.06595, -0.03807, -0.07615), (-0.06595, -0.03807, 0.07615), (-0.06595, 0.03807, -0.07615), (-0.06595, 0.03807, 0.07615)], [], [(0, 1, 3, 2), (2, 3, 5, 4), (4, 5, 7, 6), (6, 7, 9, 8), (14, 15, 11, 21, 19, 17), (10, 23, 1, 0), (8, 9, 23, 10), (12, 13, 16, 18, 20, 22)])
me_cylinder_031.polygons.foreach_set('use_smooth', [True] * 8)
_uv = me_cylinder_031.uv_layers.new(name='UVMap')
_uv.uv.foreach_set('vector', [0.2114, 0.0001824, 0.2114, 0.4225, 0.0001821, 0.4225, 0.0001821, 0.0001826, 0.6337, 0.4229, 0.6337, 0.8452, 0.4225, 0.8452, 0.4225, 0.4229, 0.4225, 0.4229, 0.4225, 0.8452, 0.2114, 0.8452, 0.2114, 0.4229, 0.2114, 0.4229, 0.2114, 0.8452, 0.0001821, 0.8452, 0.0001821, 0.4229, 0.8169, 0.0001821, 0.9998, 0.1058, 0.9998, 0.3169, 0.8169, 0.4225, 0.6341, 0.3169, 0.6341, 0.1058, 0.4225, 0.0001822, 0.4225, 0.4225, 0.2114, 0.4225, 0.2114, 0.0001824, 0.6337, 0.0001821, 0.6337, 0.4225, 0.4225, 0.4225, 0.4225, 0.0001822, 0.9998, 0.5285, 0.9998, 0.7396, 0.8169, 0.8452, 0.6341, 0.7396, 0.6341, 0.5285, 0.8169, 0.4229])
me_cylinder_031.materials.append(mat_decoration_pipes_phonepole_2_detail_metal_2)
me_cylinder_031.use_remesh_preserve_volume = False
me_cylinder_031.use_remesh_preserve_attributes = False
me_cylinder_031.use_mirror_vertex_groups = False
me_cylinder_031.update()
me_cylinder_005 = bpy.data.meshes.new('Cylinder.005')
me_cylinder_005.from_pydata([(-1.764, 0.09561, -1.605e-06), (1.764, 0.09561, 1.605e-06), (-1.764, 0.0478, -0.0828), (1.764, 0.0478, -0.0828), (-1.764, -0.0478, -0.0828), (1.764, -0.0478, -0.0828), (-1.764, -0.09561, -1.597e-06), (1.764, -0.09561, 1.614e-06), (-1.764, -0.0478, 0.0828), (1.764, -0.0478, 0.0828), (-1.764, 0.0478, 0.0828), (1.764, 0.0478, 0.0828), (-1.764, 0.09561, -1.605e-06), (-1.764, 0.0478, -0.0828), (1.764, 0.0478, -0.0828), (1.764, 0.09561, 1.605e-06), (-1.764, -0.0478, -0.0828), (1.764, -0.0478, -0.0828), (-1.764, -0.09561, -1.597e-06), (1.764, -0.09561, 1.614e-06), (-1.764, -0.0478, 0.0828), (1.764, -0.0478, 0.0828), (-1.764, 0.0478, 0.0828), (1.764, 0.0478, 0.0828)], [], [(0, 1, 3, 2), (2, 3, 5, 4), (4, 5, 7, 6), (6, 7, 9, 8), (14, 15, 11, 21, 19, 17), (10, 23, 1, 0), (8, 9, 23, 10), (12, 13, 16, 18, 20, 22)])
me_cylinder_005.polygons.foreach_set('use_smooth', [True] * 8)
_uv = me_cylinder_005.uv_layers.new(name='UVMap')
_uv.uv.foreach_set('vector', [-0.05733, 0.4098, 1.142, 0.4098, 1.142, 0.458, -0.05719, 0.458, -0.05719, 0.458, 1.142, 0.458, 1.143, 0.5061, -0.05704, 0.5062, -0.05704, 0.5062, 1.143, 0.5061, 1.143, 0.5543, -0.0569, 0.5543, -0.0569, 0.5543, 1.143, 0.5543, 1.143, 0.6025, -0.05675, 0.6025, -0.05748, 0.3333, -0.05043, 0.3051, -0.03632, 0.3051, -0.02926, 0.3333, -0.03632, 0.3614, -0.05043, 0.3614, -0.05748, 0.3616, 1.142, 0.3616, 1.142, 0.4098, -0.05733, 0.4098, -0.05675, 0.6025, 1.143, 0.6025, 1.143, 0.6507, -0.05661, 0.6507, -0.02212, 0.3051, -0.008007, 0.3051, -0.0009522, 0.3333, -0.008007, 0.3614, -0.02212, 0.3614, -0.02917, 0.3333])
me_cylinder_005.materials.append(mat_decoration_pipes_phonepole_2_base_metal_6)
me_cylinder_005.use_remesh_preserve_volume = False
me_cylinder_005.use_remesh_preserve_attributes = False
me_cylinder_005.use_mirror_vertex_groups = False
me_cylinder_005.update()
me_cylinder_003 = bpy.data.meshes.new('Cylinder.003')
me_cylinder_003.from_pydata([(0.4192, -0.09479, 0.3397), (-0.4063, 0.1402, -0.3397), (0.4038, -0.1027, 0.3557), (-0.4217, 0.1323, -0.3237), (0.3973, -0.1254, 0.3557), (-0.4282, 0.1096, -0.3237), (0.4063, -0.1402, 0.3397), (-0.4192, 0.09479, -0.3397), (0.4217, -0.1323, 0.3237), (-0.4038, 0.1027, -0.3557), (0.4282, -0.1096, 0.3237), (-0.3973, 0.1254, -0.3557)], [], [(0, 1, 3, 2), (2, 3, 5, 4), (4, 5, 7, 6), (6, 7, 9, 8), (10, 11, 1, 0), (8, 9, 11, 10)])
_uv = me_cylinder_003.uv_layers.new(name='UVMap')
_uv.uv.foreach_set('vector', [0.03574, 0.0004574, 0.03491, 0.9998, 0.01747, 0.9999, 0.0183, 0.0005638, 0.0183, 0.0005638, 0.01747, 0.9999, 3.248e-05, 1.0, 0.0008603, 0.0006701, 0.1055, 3.248e-05, 0.1047, 0.9993, 0.08724, 0.9994, 0.08806, 0.0001387, 0.08806, 0.0001387, 0.08724, 0.9994, 0.0698, 0.9995, 0.07062, 0.0002448, 0.05318, 0.0003511, 0.05235, 0.9996, 0.03491, 0.9998, 0.03574, 0.0004574, 0.07062, 0.0002448, 0.0698, 0.9995, 0.05235, 0.9996, 0.05318, 0.0003511])
me_cylinder_003.materials.append(mat_decoration_pipes_phonepole_2_base_metal_6)
me_cylinder_003.use_remesh_preserve_volume = False
me_cylinder_003.use_remesh_preserve_attributes = False
me_cylinder_003.use_mirror_vertex_groups = False
me_cylinder_003.update()
me_cylinder = bpy.data.meshes.new('Cylinder')
me_cylinder.from_pydata([(0.0, 0.1394, -0.1394), (0.0, 0.1394, 14.69), (0.1207, 0.06968, -0.1394), (0.1207, 0.06968, 14.69), (0.1207, -0.06968, -0.1394), (0.1207, -0.06968, 14.69), (-1.218e-08, -0.1394, -0.1394), (-1.218e-08, -0.1394, 14.69), (-0.1207, -0.06968, -0.1394), (-0.1207, -0.06968, 14.69), (-0.1207, 0.06968, -0.1394), (-0.1207, 0.06968, 14.69), (0.1207, 0.06968, 14.69), (0.0, 0.1394, 14.69), (0.1207, -0.06968, 14.69), (-1.218e-08, -0.1394, 14.69), (-0.1207, -0.06968, 14.69), (-0.1207, 0.06968, 14.69)], [], [(0, 1, 3, 2), (2, 3, 5, 4), (4, 5, 7, 6), (6, 7, 9, 8), (12, 13, 11, 16, 15, 14), (10, 17, 1, 0), (8, 9, 17, 10)])
me_cylinder.polygons.foreach_set('use_smooth', [True] * 7)
_uv = me_cylinder.uv_layers.new(name='UVMap')
_uv.uv.foreach_set('vector', [-4.456, 1.083, 5.423, 1.248, 5.423, 1.645, -4.456, 1.479, -4.456, 1.479, 5.423, 1.645, 5.423, 2.042, -4.456, 1.876, -4.456, -0.5046, 5.423, -0.3392, 5.423, 0.05764, -4.456, -0.1078, -4.456, -0.1078, 5.423, 0.05764, 5.423, 0.4545, -4.456, 0.289, -4.456, -0.7378, -4.398, -0.9694, -4.282, -0.9694, -4.224, -0.7378, -4.282, -0.5062, -4.398, -0.5062, -4.456, 0.6859, 5.423, 0.8513, 5.423, 1.248, -4.456, 1.083, -4.456, 0.289, 5.423, 0.4545, 5.423, 0.8513, -4.456, 0.6859])
me_cylinder.materials.append(mat_decoration_pipes_phonepole_2_base_metal_6)
me_cylinder.use_remesh_preserve_volume = False
me_cylinder.use_remesh_preserve_attributes = False
me_cylinder.use_mirror_vertex_groups = False
me_cylinder.update()

# ---- objects
ob_cylinder_017 = bpy.data.objects.new('Cylinder.017', me_cylinder_059)
ob_cylinder_016 = bpy.data.objects.new('Cylinder.016', me_cylinder_058)
ob_cylinder_015 = bpy.data.objects.new('Cylinder.015', me_cylinder_057)
ob_cylinder_014 = bpy.data.objects.new('Cylinder.014', me_cylinder_056)
ob_cylinder_011 = bpy.data.objects.new('Cylinder.011', me_cylinder_055)
ob_cylinder_010 = bpy.data.objects.new('Cylinder.010', me_cylinder_054)
ob_cylinder_009 = bpy.data.objects.new('Cylinder.009', me_cylinder_053)
ob_cylinder_008 = bpy.data.objects.new('Cylinder.008', me_cylinder_052)
ob_cylinder_007 = bpy.data.objects.new('Cylinder.007', me_cylinder_051)
ob_cylinder_002 = bpy.data.objects.new('Cylinder.002', me_cylinder_050)
ob_cylinder_023 = bpy.data.objects.new('Cylinder.023', me_cylinder_049)
ob_cylinder_022 = bpy.data.objects.new('Cylinder.022', me_cylinder_048)
ob_cylinder_021 = bpy.data.objects.new('Cylinder.021', me_cylinder_047)
ob_cylinder_020 = bpy.data.objects.new('Cylinder.020', me_cylinder_046)
ob_cylinder_019 = bpy.data.objects.new('Cylinder.019', me_cylinder_045)
ob_cylinder_018 = bpy.data.objects.new('Cylinder.018', me_cylinder_044)
ob_cylinder_013 = bpy.data.objects.new('Cylinder.013', me_cylinder_043)
ob_cylinder_012 = bpy.data.objects.new('Cylinder.012', me_cylinder_042)
ob_cylinder_006 = bpy.data.objects.new('Cylinder.006', me_cylinder_041)
ob_cylinder_004 = bpy.data.objects.new('Cylinder.004', me_cylinder_040)
ob_cylinder_001 = bpy.data.objects.new('Cylinder.001', me_cylinder_039)
ob_cylinder_031 = bpy.data.objects.new('Cylinder.031', me_cylinder_032)
ob_cylinder_030 = bpy.data.objects.new('Cylinder.030', me_cylinder_031)
ob_cylinder_005 = bpy.data.objects.new('Cylinder.005', me_cylinder_005)
ob_cylinder_003 = bpy.data.objects.new('Cylinder.003', me_cylinder_003)
ob_cylinder = bpy.data.objects.new('Cylinder', me_cylinder)

# ---- transforms, parenting, visibility, modifiers, constraints
ob_cylinder_017.location = (1.588, -0.2224, 14.46)
ob_cylinder_017.lineart.crease_threshold = 0.0
ob_cylinder_016.location = (1.588, -0.2224, 14.58)
ob_cylinder_016.lineart.crease_threshold = 0.0
ob_cylinder_015.location = (1.588, 0.2195, 14.58)
ob_cylinder_015.lineart.crease_threshold = 0.0
ob_cylinder_014.location = (1.588, 0.2195, 14.46)
ob_cylinder_014.lineart.crease_threshold = 0.0
ob_cylinder_011.location = (1.2, 0.2195, 14.46)
ob_cylinder_011.lineart.crease_threshold = 0.0
ob_cylinder_010.location = (1.2, 0.2195, 14.58)
ob_cylinder_010.lineart.crease_threshold = 0.0
ob_cylinder_009.location = (-1.112, -0.2166, 14.46)
ob_cylinder_009.lineart.crease_threshold = 0.0
ob_cylinder_008.location = (-1.112, -0.2166, 14.58)
ob_cylinder_008.lineart.crease_threshold = 0.0
ob_cylinder_007.location = (-1.552, -0.2166, 14.46)
ob_cylinder_007.lineart.crease_threshold = 0.0
ob_cylinder_002.location = (-1.552, -0.2166, 14.58)
ob_cylinder_002.lineart.crease_threshold = 0.0
ob_cylinder_023.location = (-1.552, -0.2166, 13.42)
ob_cylinder_023.lineart.crease_threshold = 0.0
ob_cylinder_022.location = (-1.552, -0.2166, 13.3)
ob_cylinder_022.lineart.crease_threshold = 0.0
ob_cylinder_021.location = (-1.552, 0.2195, 13.3)
ob_cylinder_021.lineart.crease_threshold = 0.0
ob_cylinder_020.location = (-1.552, 0.2195, 13.42)
ob_cylinder_020.lineart.crease_threshold = 0.0
ob_cylinder_019.location = (-1.112, -0.2166, 13.42)
ob_cylinder_019.lineart.crease_threshold = 0.0
ob_cylinder_018.location = (-1.112, -0.2166, 13.3)
ob_cylinder_018.lineart.crease_threshold = 0.0
ob_cylinder_013.location = (1.2, 0.2195, 13.42)
ob_cylinder_013.lineart.crease_threshold = 0.0
ob_cylinder_012.location = (1.2, 0.2195, 13.3)
ob_cylinder_012.lineart.crease_threshold = 0.0
ob_cylinder_006.location = (0.0009307, 0.2156, 13.21)
ob_cylinder_006.lineart.crease_threshold = 0.0
ob_cylinder_004.location = (0.0009307, 0.2178, 14.36)
ob_cylinder_004.lineart.crease_threshold = 0.0
ob_cylinder_001.location = (0.0009307, -0.2144, 14.36)
ob_cylinder_001.lineart.crease_threshold = 0.0
ob_cylinder_031.location = (1.2, -0.2166, 13.3)
ob_cylinder_031.lineart.crease_threshold = 0.0
ob_cylinder_030.location = (1.2, -0.2166, 13.42)
ob_cylinder_030.lineart.crease_threshold = 0.0
ob_cylinder_005.location = (0.0009307, -0.2144, 13.21)
ob_cylinder_005.lineart.crease_threshold = 0.0
ob_cylinder_003.location = (0.3634, -0.1035, 12.82)
ob_cylinder_003.lineart.crease_threshold = 0.0
ob_cylinder.location = (0.0, 0.0, 0.0)
ob_cylinder.lineart.crease_threshold = 0.0

# ---- collection membership
col_collection_1.objects.link(ob_cylinder_017)
col_collection_1.objects.link(ob_cylinder_016)
col_collection_1.objects.link(ob_cylinder_015)
col_collection_1.objects.link(ob_cylinder_014)
col_collection_1.objects.link(ob_cylinder_011)
col_collection_1.objects.link(ob_cylinder_010)
col_collection_1.objects.link(ob_cylinder_009)
col_collection_1.objects.link(ob_cylinder_008)
col_collection_1.objects.link(ob_cylinder_007)
col_collection_1.objects.link(ob_cylinder_002)
col_collection_1.objects.link(ob_cylinder_023)
col_collection_1.objects.link(ob_cylinder_022)
col_collection_1.objects.link(ob_cylinder_021)
col_collection_1.objects.link(ob_cylinder_020)
col_collection_1.objects.link(ob_cylinder_019)
col_collection_1.objects.link(ob_cylinder_018)
col_collection_1.objects.link(ob_cylinder_013)
col_collection_1.objects.link(ob_cylinder_012)
col_collection_1.objects.link(ob_cylinder_006)
col_collection_1.objects.link(ob_cylinder_004)
col_collection_1.objects.link(ob_cylinder_001)
col_collection_1.objects.link(ob_cylinder_031)
col_collection_1.objects.link(ob_cylinder_030)
col_collection_1.objects.link(ob_cylinder_005)
col_collection_1.objects.link(ob_cylinder_003)
col_collection_1.objects.link(ob_cylinder)

# ---- scene / render settings (as saved in the file)
scene.frame_start = 1; scene.frame_end = 250; scene.frame_set(1)
scene.render.engine = 'CYCLES'
scene.render.resolution_percentage = 50
scene.render.dither_intensity = 0.0
scene.cycles.use_denoising = False
scene.cycles.samples = 10
scene.cycles.sampling_pattern = 'TABULATED_SOBOL'
scene.cycles.light_sampling_threshold = 0.0
scene.cycles.use_adaptive_sampling = False
scene.cycles.use_light_tree = False
scene.cycles.blur_glossy = 0.0
scene.cycles.volume_bounces = 1
scene.cycles.pixel_filter_type = 'GAUSSIAN'
scene.cycles.sample_clamp_indirect = 0.0
scene.view_settings.view_transform = 'Standard'
bpy.context.view_layer.update()

# ---- added for rendering (the .blend has no active camera and no usable light): camera, sun
cam_auto = bpy.data.cameras.new('AutoCamera')
cam_auto.lens = 50.0
cam_auto.sensor_width = 36.0
cam_auto.clip_end = 1000.0
ob_auto_camera = bpy.data.objects.new('AutoCamera', cam_auto)
scene.collection.objects.link(ob_auto_camera)
ob_auto_camera.location = (14.1122, -16.9318, 18.562)
ob_auto_camera.rotation_euler = (1.09748, -7.21219e-08, 0.694738)
scene.camera = ob_auto_camera
light_auto_sun = bpy.data.lights.new('AutoSun', 'SUN')
light_auto_sun.energy = 3.0
light_auto_sun.angle = 0.0523599
ob_auto_sun = bpy.data.objects.new('AutoSun', light_auto_sun)
scene.collection.objects.link(ob_auto_sun)
ob_auto_sun.rotation_euler = (0.872665, 0.174533, 0.523599)
bpy.context.view_layer.update()
